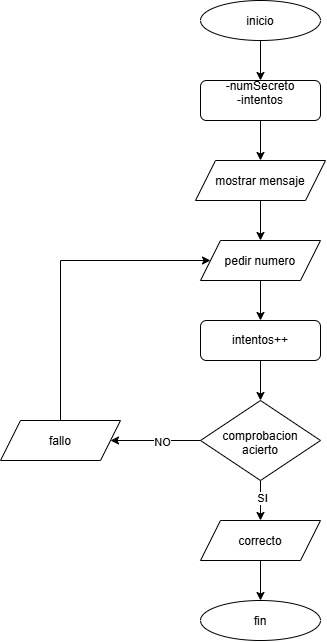

The diagram above was exported from draw.io. Its source (the exported page's mxGraphModel, read from the mxfile embedded in the PNG):
<mxGraphModel dx="810" dy="742" grid="1" gridSize="10" guides="1" tooltips="1" connect="1" arrows="1" fold="1" page="1" pageScale="1" pageWidth="827" pageHeight="1169" math="0" shadow="0">
  <root>
    <mxCell id="0" />
    <mxCell id="1" parent="0" />
    <mxCell id="U1_oRmKKIOGI4wRIr0P0-3" edge="1" parent="1" source="U1_oRmKKIOGI4wRIr0P0-1" style="edgeStyle=orthogonalEdgeStyle;rounded=0;orthogonalLoop=1;jettySize=auto;html=1;exitX=0.5;exitY=1;exitDx=0;exitDy=0;entryX=0.5;entryY=0;entryDx=0;entryDy=0;" target="U1_oRmKKIOGI4wRIr0P0-2">
      <mxGeometry relative="1" as="geometry" />
    </mxCell>
    <mxCell id="U1_oRmKKIOGI4wRIr0P0-1" parent="1" style="ellipse;whiteSpace=wrap;html=1;shapeInside=1;" value="inicio" vertex="1">
      <mxGeometry height="40" width="120" x="360" y="40" as="geometry" />
    </mxCell>
    <mxCell id="U1_oRmKKIOGI4wRIr0P0-5" edge="1" parent="1" source="U1_oRmKKIOGI4wRIr0P0-2" style="edgeStyle=orthogonalEdgeStyle;rounded=0;orthogonalLoop=1;jettySize=auto;html=1;exitX=0.5;exitY=1;exitDx=0;exitDy=0;entryX=0.5;entryY=0;entryDx=0;entryDy=0;" target="U1_oRmKKIOGI4wRIr0P0-4">
      <mxGeometry relative="1" as="geometry" />
    </mxCell>
    <mxCell id="U1_oRmKKIOGI4wRIr0P0-2" parent="1" style="rounded=1;whiteSpace=wrap;html=1;" value="-numSecreto&lt;div&gt;-intentos&lt;br&gt;&lt;div&gt;&lt;br&gt;&lt;/div&gt;&lt;/div&gt;" vertex="1">
      <mxGeometry height="40" width="120" x="360" y="120" as="geometry" />
    </mxCell>
    <mxCell id="U1_oRmKKIOGI4wRIr0P0-8" edge="1" parent="1" source="U1_oRmKKIOGI4wRIr0P0-4" style="edgeStyle=orthogonalEdgeStyle;rounded=0;orthogonalLoop=1;jettySize=auto;html=1;exitX=0.5;exitY=1;exitDx=0;exitDy=0;entryX=0.5;entryY=0;entryDx=0;entryDy=0;" target="U1_oRmKKIOGI4wRIr0P0-6">
      <mxGeometry relative="1" as="geometry" />
    </mxCell>
    <mxCell id="U1_oRmKKIOGI4wRIr0P0-4" parent="1" style="shape=parallelogram;perimeter=parallelogramPerimeter;whiteSpace=wrap;html=1;shapeInside=1;fixedSize=1;" value="mostrar mensaje" vertex="1">
      <mxGeometry height="40" width="130" x="355" y="200" as="geometry" />
    </mxCell>
    <mxCell id="U1_oRmKKIOGI4wRIr0P0-9" edge="1" parent="1" source="U1_oRmKKIOGI4wRIr0P0-6" style="edgeStyle=orthogonalEdgeStyle;rounded=0;orthogonalLoop=1;jettySize=auto;html=1;exitX=0.5;exitY=1;exitDx=0;exitDy=0;entryX=0.5;entryY=0;entryDx=0;entryDy=0;" target="U1_oRmKKIOGI4wRIr0P0-7">
      <mxGeometry relative="1" as="geometry" />
    </mxCell>
    <mxCell id="U1_oRmKKIOGI4wRIr0P0-6" parent="1" style="shape=parallelogram;perimeter=parallelogramPerimeter;whiteSpace=wrap;html=1;shapeInside=1;fixedSize=1;" value="pedir numero" vertex="1">
      <mxGeometry height="40" width="120" x="360" y="280" as="geometry" />
    </mxCell>
    <mxCell id="U1_oRmKKIOGI4wRIr0P0-11" edge="1" parent="1" source="U1_oRmKKIOGI4wRIr0P0-7" style="edgeStyle=orthogonalEdgeStyle;rounded=0;orthogonalLoop=1;jettySize=auto;html=1;exitX=0.5;exitY=1;exitDx=0;exitDy=0;entryX=0.5;entryY=0;entryDx=0;entryDy=0;" target="U1_oRmKKIOGI4wRIr0P0-10">
      <mxGeometry relative="1" as="geometry" />
    </mxCell>
    <mxCell id="U1_oRmKKIOGI4wRIr0P0-7" parent="1" style="rounded=1;whiteSpace=wrap;html=1;" value="intentos++" vertex="1">
      <mxGeometry height="40" width="120" x="360" y="360" as="geometry" />
    </mxCell>
    <mxCell id="U1_oRmKKIOGI4wRIr0P0-17" edge="1" parent="1" source="U1_oRmKKIOGI4wRIr0P0-10" style="edgeStyle=orthogonalEdgeStyle;rounded=0;orthogonalLoop=1;jettySize=auto;html=1;exitX=0;exitY=0.5;exitDx=0;exitDy=0;" target="U1_oRmKKIOGI4wRIr0P0-13">
      <mxGeometry relative="1" as="geometry" />
    </mxCell>
    <mxCell id="U1_oRmKKIOGI4wRIr0P0-19" connectable="0" parent="U1_oRmKKIOGI4wRIr0P0-17" style="edgeLabel;html=1;align=center;verticalAlign=middle;resizable=0;points=[];" value="NO" vertex="1">
      <mxGeometry relative="1" x="-0.1333" y="1" as="geometry">
        <mxPoint as="offset" />
      </mxGeometry>
    </mxCell>
    <mxCell id="U1_oRmKKIOGI4wRIr0P0-20" edge="1" parent="1" source="U1_oRmKKIOGI4wRIr0P0-10" style="edgeStyle=orthogonalEdgeStyle;rounded=0;orthogonalLoop=1;jettySize=auto;html=1;exitX=0.5;exitY=1;exitDx=0;exitDy=0;entryX=0.5;entryY=0;entryDx=0;entryDy=0;" target="U1_oRmKKIOGI4wRIr0P0-12">
      <mxGeometry relative="1" as="geometry" />
    </mxCell>
    <mxCell id="U1_oRmKKIOGI4wRIr0P0-22" connectable="0" parent="U1_oRmKKIOGI4wRIr0P0-20" style="edgeLabel;html=1;align=center;verticalAlign=middle;resizable=0;points=[];" value="SI" vertex="1">
      <mxGeometry relative="1" x="-0.15" y="1" as="geometry">
        <mxPoint as="offset" />
      </mxGeometry>
    </mxCell>
    <mxCell id="U1_oRmKKIOGI4wRIr0P0-10" parent="1" style="rhombus;whiteSpace=wrap;html=1;shapeInside=1;" value="comprobacion acierto" vertex="1">
      <mxGeometry height="80" width="120" x="360" y="440" as="geometry" />
    </mxCell>
    <mxCell id="U1_oRmKKIOGI4wRIr0P0-21" edge="1" parent="1" source="U1_oRmKKIOGI4wRIr0P0-12" style="edgeStyle=orthogonalEdgeStyle;rounded=0;orthogonalLoop=1;jettySize=auto;html=1;exitX=0.5;exitY=1;exitDx=0;exitDy=0;entryX=0.5;entryY=0;entryDx=0;entryDy=0;" target="U1_oRmKKIOGI4wRIr0P0-14">
      <mxGeometry relative="1" as="geometry" />
    </mxCell>
    <mxCell id="U1_oRmKKIOGI4wRIr0P0-12" parent="1" style="shape=parallelogram;perimeter=parallelogramPerimeter;whiteSpace=wrap;html=1;shapeInside=1;fixedSize=1;" value="correcto" vertex="1">
      <mxGeometry height="40" width="120" x="360" y="560" as="geometry" />
    </mxCell>
    <mxCell id="U1_oRmKKIOGI4wRIr0P0-23" edge="1" parent="1" source="U1_oRmKKIOGI4wRIr0P0-13" style="edgeStyle=orthogonalEdgeStyle;rounded=0;orthogonalLoop=1;jettySize=auto;html=1;exitX=0.5;exitY=0;exitDx=0;exitDy=0;" target="U1_oRmKKIOGI4wRIr0P0-6">
      <mxGeometry relative="1" as="geometry">
        <Array as="points">
          <mxPoint x="220" y="300" />
        </Array>
        <mxPoint x="320" y="300" as="targetPoint" />
      </mxGeometry>
    </mxCell>
    <mxCell id="U1_oRmKKIOGI4wRIr0P0-13" parent="1" style="shape=parallelogram;perimeter=parallelogramPerimeter;whiteSpace=wrap;html=1;shapeInside=1;fixedSize=1;" value="fallo" vertex="1">
      <mxGeometry height="40" width="120" x="160" y="460" as="geometry" />
    </mxCell>
    <mxCell id="U1_oRmKKIOGI4wRIr0P0-14" parent="1" style="ellipse;whiteSpace=wrap;html=1;shapeInside=1;" value="fin" vertex="1">
      <mxGeometry height="40" width="120" x="360" y="640" as="geometry" />
    </mxCell>
  </root>
</mxGraphModel>